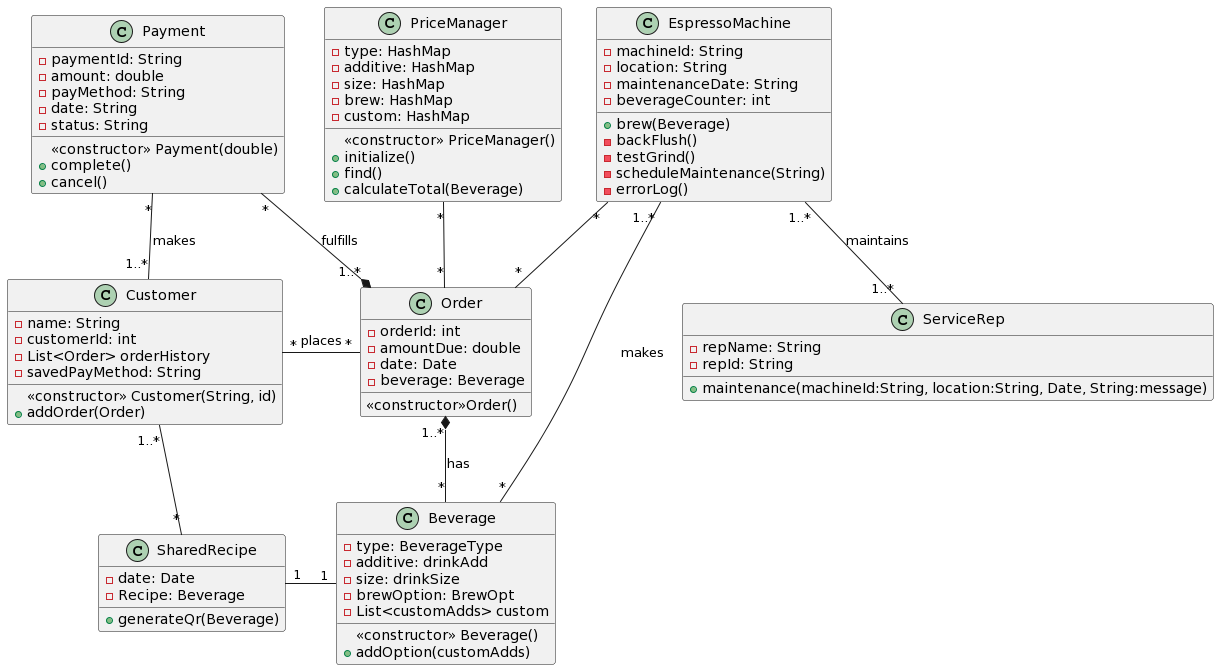

The diagram above was rendered by PlantUML. Its source (embedded in the PNG):
@startuml
class Customer {
-name: String
-customerId: int
-List<Order> orderHistory
-savedPayMethod: String

<<constructor>> Customer(String, id)
+addOrder(Order)
}

class Order{
-orderId: int
-amountDue: double
-date: Date
-beverage: Beverage

<<constructor>>Order()
}

class EspressoMachine{
-machineId: String
-location: String
-maintenanceDate: String
-beverageCounter: int

+brew(Beverage)
-backFlush()
-testGrind()
-scheduleMaintenance(String)
-errorLog()
}

class ServiceRep{
-repName: String
-repId: String

+maintenance(machineId:String, location:String, Date, String:message)
}

class SharedRecipe{
-date: Date
-Recipe: Beverage

+generateQr(Beverage)
}

class Payment{
-paymentId: String
-amount: double
-payMethod: String
-date: String
-status: String

<<constructor>> Payment(double)
+complete()
+cancel()
}

class Beverage{
-type: BeverageType
-additive: drinkAdd
-size: drinkSize
-brewOption: BrewOpt
-List<customAdds> custom

<<constructor>> Beverage()
+addOption(customAdds)
}

class PriceManager{
-type: HashMap 
-additive: HashMap 
-size: HashMap 
-brew: HashMap 
-custom: HashMap

<<constructor>> PriceManager()
+initialize()
+find()
+calculateTotal(Beverage)
}


Customer "*" -right- "*" Order: places
Customer "1..*" -down- "*" SharedRecipe
Customer "1..*" -up- "*" Payment: makes
EspressoMachine "1..*" -d- "1..*" ServiceRep: maintains

Payment "*" --* "1..*" Order: fulfills
Order "1..*" *-down- "*" Beverage: has
EspressoMachine "1..*" -- "*" Beverage: makes
EspressoMachine "*" -- "*" Order

SharedRecipe "1" -right- "1" Beverage
PriceManager "*" -- "*" Order
@enduml